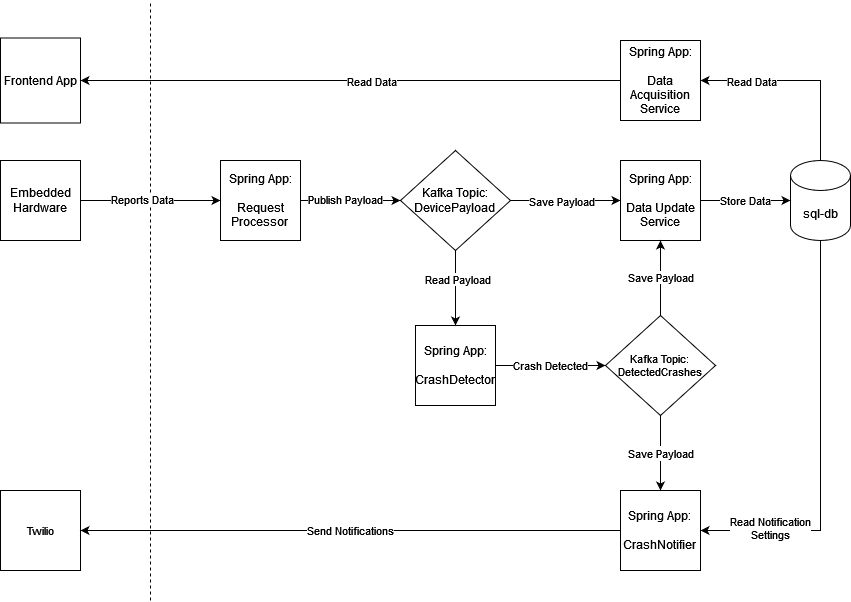

The diagram above was exported from draw.io. Its source (the exported page's mxGraphModel, read from the mxfile embedded in the PNG):
<mxGraphModel dx="1013" dy="988" grid="1" gridSize="10" guides="1" tooltips="1" connect="1" arrows="1" fold="1" page="1" pageScale="1" pageWidth="1100" pageHeight="850" math="0" shadow="0">
  <root>
    <mxCell id="0" />
    <mxCell id="1" parent="0" />
    <mxCell id="Gw722Cblyp_iuy4xDuuX-1" value="sql-db" style="shape=cylinder3;whiteSpace=wrap;html=1;boundedLbl=1;backgroundOutline=1;size=15;" vertex="1" parent="1">
      <mxGeometry x="880" y="260" width="60" height="80" as="geometry" />
    </mxCell>
    <mxCell id="Gw722Cblyp_iuy4xDuuX-2" value="&lt;div&gt;Spring App:&lt;/div&gt;&lt;div&gt;&lt;br&gt;&lt;/div&gt;&lt;div&gt;Data Update Service&lt;br&gt;&lt;/div&gt;" style="whiteSpace=wrap;html=1;aspect=fixed;" vertex="1" parent="1">
      <mxGeometry x="710" y="260" width="80" height="80" as="geometry" />
    </mxCell>
    <mxCell id="Gw722Cblyp_iuy4xDuuX-4" value="&lt;div&gt;Spring App:&lt;/div&gt;&lt;div&gt;&lt;br&gt;&lt;/div&gt;&lt;div&gt;Request Processor&lt;br&gt;&lt;/div&gt;" style="whiteSpace=wrap;html=1;aspect=fixed;" vertex="1" parent="1">
      <mxGeometry x="310" y="260" width="80" height="80" as="geometry" />
    </mxCell>
    <mxCell id="Gw722Cblyp_iuy4xDuuX-5" value="&lt;div&gt;Kafka Topic:&lt;/div&gt;&lt;div&gt;DevicePayload&lt;br&gt;&lt;/div&gt;" style="rhombus;whiteSpace=wrap;html=1;" vertex="1" parent="1">
      <mxGeometry x="490" y="250" width="110" height="100" as="geometry" />
    </mxCell>
    <mxCell id="Gw722Cblyp_iuy4xDuuX-6" value="" style="endArrow=none;dashed=1;html=1;rounded=0;" edge="1" parent="1">
      <mxGeometry width="50" height="50" relative="1" as="geometry">
        <mxPoint x="240" y="700" as="sourcePoint" />
        <mxPoint x="240" y="100" as="targetPoint" />
      </mxGeometry>
    </mxCell>
    <mxCell id="Gw722Cblyp_iuy4xDuuX-8" style="edgeStyle=orthogonalEdgeStyle;rounded=0;orthogonalLoop=1;jettySize=auto;html=1;exitX=1;exitY=0.5;exitDx=0;exitDy=0;entryX=0;entryY=0.5;entryDx=0;entryDy=0;" edge="1" parent="1" source="Gw722Cblyp_iuy4xDuuX-7" target="Gw722Cblyp_iuy4xDuuX-4">
      <mxGeometry relative="1" as="geometry" />
    </mxCell>
    <mxCell id="Gw722Cblyp_iuy4xDuuX-9" value="Reports Data" style="edgeLabel;html=1;align=center;verticalAlign=middle;resizable=0;points=[];" vertex="1" connectable="0" parent="Gw722Cblyp_iuy4xDuuX-8">
      <mxGeometry x="-0.1294" y="2" relative="1" as="geometry">
        <mxPoint as="offset" />
      </mxGeometry>
    </mxCell>
    <mxCell id="Gw722Cblyp_iuy4xDuuX-7" value="Embedded Hardware" style="whiteSpace=wrap;html=1;aspect=fixed;" vertex="1" parent="1">
      <mxGeometry x="90" y="260" width="80" height="80" as="geometry" />
    </mxCell>
    <mxCell id="Gw722Cblyp_iuy4xDuuX-15" style="edgeStyle=orthogonalEdgeStyle;rounded=0;orthogonalLoop=1;jettySize=auto;html=1;exitX=1;exitY=0.5;exitDx=0;exitDy=0;entryX=0;entryY=0.5;entryDx=0;entryDy=0;" edge="1" parent="1" source="Gw722Cblyp_iuy4xDuuX-4" target="Gw722Cblyp_iuy4xDuuX-5">
      <mxGeometry relative="1" as="geometry">
        <mxPoint x="490" y="520" as="sourcePoint" />
        <mxPoint x="520" y="300" as="targetPoint" />
      </mxGeometry>
    </mxCell>
    <mxCell id="Gw722Cblyp_iuy4xDuuX-16" value="Publish Payload" style="edgeLabel;html=1;align=center;verticalAlign=middle;resizable=0;points=[];" vertex="1" connectable="0" parent="Gw722Cblyp_iuy4xDuuX-15">
      <mxGeometry x="-0.1294" y="2" relative="1" as="geometry">
        <mxPoint as="offset" />
      </mxGeometry>
    </mxCell>
    <mxCell id="Gw722Cblyp_iuy4xDuuX-17" value="&lt;div&gt;Spring App:&lt;/div&gt;&lt;div&gt;&lt;br&gt;&lt;/div&gt;&lt;div&gt;CrashDetector&lt;br&gt;&lt;/div&gt;" style="whiteSpace=wrap;html=1;aspect=fixed;" vertex="1" parent="1">
      <mxGeometry x="505" y="425" width="80" height="80" as="geometry" />
    </mxCell>
    <mxCell id="Gw722Cblyp_iuy4xDuuX-18" value="" style="endArrow=classic;html=1;rounded=0;exitX=0.5;exitY=1;exitDx=0;exitDy=0;entryX=0.5;entryY=0;entryDx=0;entryDy=0;" edge="1" parent="1" source="Gw722Cblyp_iuy4xDuuX-5" target="Gw722Cblyp_iuy4xDuuX-17">
      <mxGeometry width="50" height="50" relative="1" as="geometry">
        <mxPoint x="490" y="530" as="sourcePoint" />
        <mxPoint x="630" y="420" as="targetPoint" />
      </mxGeometry>
    </mxCell>
    <mxCell id="Gw722Cblyp_iuy4xDuuX-19" value="Read Payload" style="edgeLabel;html=1;align=center;verticalAlign=middle;resizable=0;points=[];" vertex="1" connectable="0" parent="Gw722Cblyp_iuy4xDuuX-18">
      <mxGeometry x="-0.25" y="1" relative="1" as="geometry">
        <mxPoint as="offset" />
      </mxGeometry>
    </mxCell>
    <mxCell id="Gw722Cblyp_iuy4xDuuX-21" value="" style="endArrow=classic;html=1;rounded=0;exitX=1;exitY=0.5;exitDx=0;exitDy=0;" edge="1" parent="1" source="Gw722Cblyp_iuy4xDuuX-5" target="Gw722Cblyp_iuy4xDuuX-2">
      <mxGeometry width="50" height="50" relative="1" as="geometry">
        <mxPoint x="490" y="530" as="sourcePoint" />
        <mxPoint x="540" y="480" as="targetPoint" />
      </mxGeometry>
    </mxCell>
    <mxCell id="Gw722Cblyp_iuy4xDuuX-22" value="Save Payload" style="edgeLabel;html=1;align=center;verticalAlign=middle;resizable=0;points=[];" vertex="1" connectable="0" parent="Gw722Cblyp_iuy4xDuuX-21">
      <mxGeometry x="-0.25" y="1" relative="1" as="geometry">
        <mxPoint x="9" y="1" as="offset" />
      </mxGeometry>
    </mxCell>
    <mxCell id="Gw722Cblyp_iuy4xDuuX-23" value="Store Data" style="endArrow=classic;html=1;rounded=0;exitX=1;exitY=0.5;exitDx=0;exitDy=0;entryX=0;entryY=0.5;entryDx=0;entryDy=0;entryPerimeter=0;" edge="1" parent="1" source="Gw722Cblyp_iuy4xDuuX-2" target="Gw722Cblyp_iuy4xDuuX-1">
      <mxGeometry width="50" height="50" relative="1" as="geometry">
        <mxPoint x="500" y="530" as="sourcePoint" />
        <mxPoint x="540" y="480" as="targetPoint" />
        <Array as="points">
          <mxPoint x="830" y="300" />
        </Array>
      </mxGeometry>
    </mxCell>
    <mxCell id="Gw722Cblyp_iuy4xDuuX-24" value="&lt;div&gt;Spring App:&lt;/div&gt;&lt;div&gt;&lt;br&gt;&lt;/div&gt;&lt;div&gt;Data Acquisition Service&lt;br&gt;&lt;/div&gt;" style="rounded=0;whiteSpace=wrap;html=1;" vertex="1" parent="1">
      <mxGeometry x="710" y="140" width="80" height="80" as="geometry" />
    </mxCell>
    <mxCell id="Gw722Cblyp_iuy4xDuuX-25" value="" style="endArrow=classic;html=1;rounded=0;exitX=0.5;exitY=0;exitDx=0;exitDy=0;exitPerimeter=0;entryX=1;entryY=0.5;entryDx=0;entryDy=0;" edge="1" parent="1" source="Gw722Cblyp_iuy4xDuuX-1" target="Gw722Cblyp_iuy4xDuuX-24">
      <mxGeometry width="50" height="50" relative="1" as="geometry">
        <mxPoint x="490" y="530" as="sourcePoint" />
        <mxPoint x="540" y="480" as="targetPoint" />
        <Array as="points">
          <mxPoint x="910" y="180" />
        </Array>
      </mxGeometry>
    </mxCell>
    <mxCell id="Gw722Cblyp_iuy4xDuuX-26" value="Read Data" style="edgeLabel;html=1;align=center;verticalAlign=middle;resizable=0;points=[];" vertex="1" connectable="0" parent="Gw722Cblyp_iuy4xDuuX-25">
      <mxGeometry x="0.56" y="1" relative="1" as="geometry">
        <mxPoint x="6" y="-1" as="offset" />
      </mxGeometry>
    </mxCell>
    <mxCell id="Gw722Cblyp_iuy4xDuuX-28" value="Frontend App" style="rounded=0;whiteSpace=wrap;html=1;" vertex="1" parent="1">
      <mxGeometry x="90" y="137.5" width="80" height="85" as="geometry" />
    </mxCell>
    <mxCell id="Gw722Cblyp_iuy4xDuuX-29" value="" style="endArrow=classic;html=1;rounded=0;exitX=0;exitY=0.5;exitDx=0;exitDy=0;" edge="1" parent="1" source="Gw722Cblyp_iuy4xDuuX-24" target="Gw722Cblyp_iuy4xDuuX-28">
      <mxGeometry width="50" height="50" relative="1" as="geometry">
        <mxPoint x="540" y="530" as="sourcePoint" />
        <mxPoint x="590" y="480" as="targetPoint" />
      </mxGeometry>
    </mxCell>
    <mxCell id="Gw722Cblyp_iuy4xDuuX-30" value="Read Data" style="edgeLabel;html=1;align=center;verticalAlign=middle;resizable=0;points=[];" vertex="1" connectable="0" parent="Gw722Cblyp_iuy4xDuuX-29">
      <mxGeometry x="0.0423" y="3" relative="1" as="geometry">
        <mxPoint x="31" y="-3" as="offset" />
      </mxGeometry>
    </mxCell>
    <mxCell id="Gw722Cblyp_iuy4xDuuX-31" value="&lt;div style=&quot;font-size: 11px&quot;&gt;&lt;font style=&quot;font-size: 11px&quot;&gt;Kafka Topic:&lt;/font&gt;&lt;/div&gt;&lt;div style=&quot;font-size: 11px&quot;&gt;&lt;font style=&quot;font-size: 11px&quot;&gt;DetectedCrashes&lt;br&gt;&lt;/font&gt;&lt;/div&gt;" style="rhombus;whiteSpace=wrap;html=1;" vertex="1" parent="1">
      <mxGeometry x="695" y="415" width="110" height="100" as="geometry" />
    </mxCell>
    <mxCell id="Gw722Cblyp_iuy4xDuuX-32" value="Crash Detected" style="endArrow=classic;html=1;rounded=0;fontSize=11;exitX=1;exitY=0.5;exitDx=0;exitDy=0;entryX=0;entryY=0.5;entryDx=0;entryDy=0;" edge="1" parent="1" source="Gw722Cblyp_iuy4xDuuX-17" target="Gw722Cblyp_iuy4xDuuX-31">
      <mxGeometry width="50" height="50" relative="1" as="geometry">
        <mxPoint x="540" y="530" as="sourcePoint" />
        <mxPoint x="590" y="480" as="targetPoint" />
      </mxGeometry>
    </mxCell>
    <mxCell id="Gw722Cblyp_iuy4xDuuX-33" value="Save Payload" style="endArrow=classic;html=1;rounded=0;fontSize=11;entryX=0.5;entryY=1;entryDx=0;entryDy=0;exitX=0.5;exitY=0;exitDx=0;exitDy=0;" edge="1" parent="1" source="Gw722Cblyp_iuy4xDuuX-31" target="Gw722Cblyp_iuy4xDuuX-2">
      <mxGeometry width="50" height="50" relative="1" as="geometry">
        <mxPoint x="540" y="530" as="sourcePoint" />
        <mxPoint x="590" y="480" as="targetPoint" />
        <Array as="points">
          <mxPoint x="750" y="370" />
        </Array>
      </mxGeometry>
    </mxCell>
    <mxCell id="Gw722Cblyp_iuy4xDuuX-34" value="&lt;div&gt;&lt;font style=&quot;font-size: 12px&quot;&gt;Spring App:&lt;/font&gt;&lt;/div&gt;&lt;div&gt;&lt;font style=&quot;font-size: 12px&quot;&gt;&lt;br&gt;&lt;/font&gt;&lt;/div&gt;&lt;div&gt;&lt;font style=&quot;font-size: 12px&quot;&gt;CrashNotifier&lt;br&gt;&lt;/font&gt;&lt;/div&gt;" style="whiteSpace=wrap;html=1;aspect=fixed;fontSize=11;" vertex="1" parent="1">
      <mxGeometry x="710" y="590" width="80" height="80" as="geometry" />
    </mxCell>
    <mxCell id="Gw722Cblyp_iuy4xDuuX-35" value="&lt;font style=&quot;font-size: 11px&quot;&gt;Save Payload&lt;br&gt;&lt;/font&gt;" style="endArrow=classic;html=1;rounded=0;fontSize=12;exitX=0.5;exitY=1;exitDx=0;exitDy=0;entryX=0.5;entryY=0;entryDx=0;entryDy=0;" edge="1" parent="1" source="Gw722Cblyp_iuy4xDuuX-31" target="Gw722Cblyp_iuy4xDuuX-34">
      <mxGeometry width="50" height="50" relative="1" as="geometry">
        <mxPoint x="540" y="530" as="sourcePoint" />
        <mxPoint x="590" y="480" as="targetPoint" />
      </mxGeometry>
    </mxCell>
    <mxCell id="Gw722Cblyp_iuy4xDuuX-36" value="" style="endArrow=classic;html=1;rounded=0;fontSize=11;exitX=0.5;exitY=1;exitDx=0;exitDy=0;exitPerimeter=0;entryX=1;entryY=0.5;entryDx=0;entryDy=0;" edge="1" parent="1" source="Gw722Cblyp_iuy4xDuuX-1" target="Gw722Cblyp_iuy4xDuuX-34">
      <mxGeometry width="50" height="50" relative="1" as="geometry">
        <mxPoint x="540" y="530" as="sourcePoint" />
        <mxPoint x="750" y="550" as="targetPoint" />
        <Array as="points">
          <mxPoint x="910" y="630" />
        </Array>
      </mxGeometry>
    </mxCell>
    <mxCell id="Gw722Cblyp_iuy4xDuuX-37" value="&lt;div&gt;Read Notification&lt;/div&gt;&lt;div&gt;Settings&lt;br&gt;&lt;/div&gt;" style="edgeLabel;html=1;align=center;verticalAlign=middle;resizable=0;points=[];fontSize=11;" vertex="1" connectable="0" parent="Gw722Cblyp_iuy4xDuuX-36">
      <mxGeometry x="0.6634" y="-3" relative="1" as="geometry">
        <mxPoint as="offset" />
      </mxGeometry>
    </mxCell>
    <mxCell id="Gw722Cblyp_iuy4xDuuX-38" value="Twilio" style="whiteSpace=wrap;html=1;aspect=fixed;fontSize=11;" vertex="1" parent="1">
      <mxGeometry x="90" y="590" width="80" height="80" as="geometry" />
    </mxCell>
    <mxCell id="Gw722Cblyp_iuy4xDuuX-39" value="Send Notifications" style="endArrow=classic;html=1;rounded=0;fontSize=11;exitX=0;exitY=0.5;exitDx=0;exitDy=0;entryX=1;entryY=0.5;entryDx=0;entryDy=0;" edge="1" parent="1" source="Gw722Cblyp_iuy4xDuuX-34" target="Gw722Cblyp_iuy4xDuuX-38">
      <mxGeometry width="50" height="50" relative="1" as="geometry">
        <mxPoint x="540" y="530" as="sourcePoint" />
        <mxPoint x="590" y="480" as="targetPoint" />
      </mxGeometry>
    </mxCell>
  </root>
</mxGraphModel>